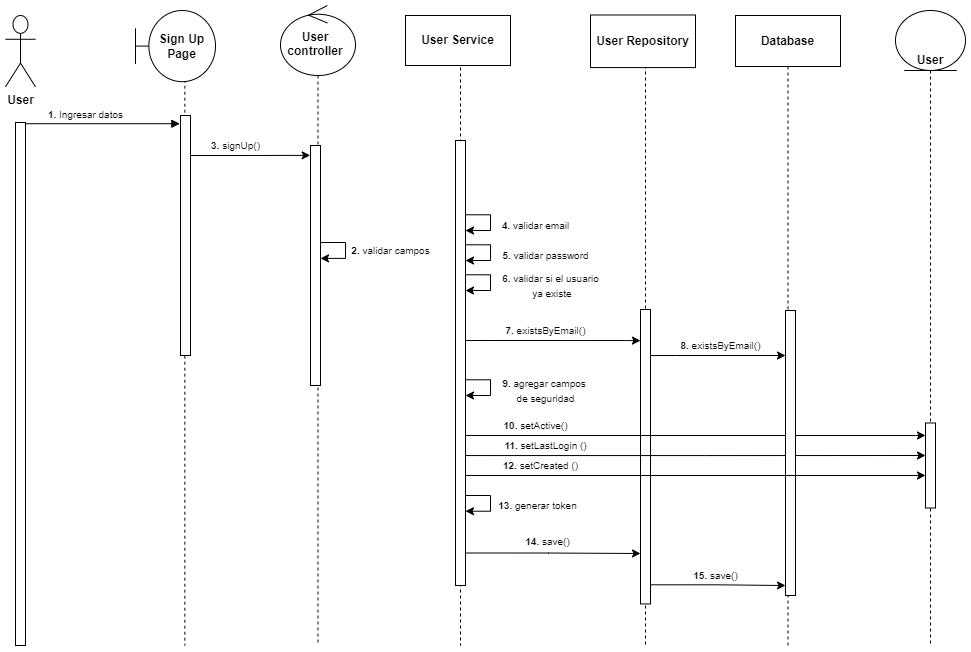

The diagram above was exported from draw.io. Its source (the exported page's mxGraphModel, read from the mxfile embedded in the PNG):
<mxGraphModel dx="1146" dy="548" grid="1" gridSize="10" guides="1" tooltips="1" connect="1" arrows="1" fold="1" page="1" pageScale="1" pageWidth="1100" pageHeight="850" background="none" math="0" shadow="0">
  <root>
    <mxCell id="0" />
    <mxCell id="1" parent="0" />
    <mxCell id="7baba1c4bc27f4b0-11" value="&lt;font style=&quot;font-size: 10px&quot; face=&quot;Helvetica&quot;&gt;&lt;b&gt;1.&lt;/b&gt; Ingresar datos&lt;/font&gt;" style="html=1;verticalAlign=bottom;endArrow=block;entryX=-0.065;entryY=0.033;labelBackgroundColor=none;fontFamily=Verdana;fontSize=12;edgeStyle=elbowEdgeStyle;elbow=vertical;entryDx=0;entryDy=0;entryPerimeter=0;" parent="1" source="7baba1c4bc27f4b0-9" target="7baba1c4bc27f4b0-10" edge="1">
      <mxGeometry x="-0.2272" relative="1" as="geometry">
        <mxPoint x="220" y="190" as="sourcePoint" />
        <Array as="points" />
        <mxPoint as="offset" />
      </mxGeometry>
    </mxCell>
    <mxCell id="Ih4DscIb1asJyPBynyG6-10" value="" style="group" vertex="1" connectable="0" parent="1">
      <mxGeometry x="110" y="90" width="30" height="630" as="geometry" />
    </mxCell>
    <mxCell id="7baba1c4bc27f4b0-9" value="" style="html=1;points=[];perimeter=orthogonalPerimeter;rounded=0;shadow=0;comic=0;labelBackgroundColor=none;strokeWidth=1;fontFamily=Verdana;fontSize=12;align=center;" parent="Ih4DscIb1asJyPBynyG6-10" vertex="1">
      <mxGeometry x="10" y="106.98113207547169" width="10" height="523.0188679245283" as="geometry" />
    </mxCell>
    <mxCell id="Ih4DscIb1asJyPBynyG6-1" value="&lt;b&gt;User&lt;/b&gt;" style="shape=umlActor;verticalLabelPosition=bottom;verticalAlign=top;html=1;outlineConnect=0;" vertex="1" parent="Ih4DscIb1asJyPBynyG6-10">
      <mxGeometry width="30" height="71.32075471698113" as="geometry" />
    </mxCell>
    <mxCell id="Ih4DscIb1asJyPBynyG6-15" style="shape=umlLifeline;perimeter=lifelinePerimeter;whiteSpace=wrap;html=1;container=1;collapsible=0;recursiveResize=0;outlineConnect=0;rounded=1;shadow=0;comic=0;labelBackgroundColor=none;strokeWidth=1;fontFamily=Verdana;fontSize=12;align=center;" edge="1" parent="1">
      <mxGeometry relative="1" as="geometry">
        <mxPoint x="290" y="650" as="targetPoint" />
        <mxPoint x="287.6168224299065" y="140" as="sourcePoint" />
      </mxGeometry>
    </mxCell>
    <mxCell id="Ih4DscIb1asJyPBynyG6-17" style="shape=umlLifeline;perimeter=lifelinePerimeter;whiteSpace=wrap;html=1;container=1;collapsible=0;recursiveResize=0;outlineConnect=0;rounded=1;shadow=0;comic=0;labelBackgroundColor=black;strokeWidth=1;fontFamily=Verdana;fontSize=12;align=center;" edge="1" parent="1">
      <mxGeometry width="340" height="675" relative="1" as="geometry">
        <mxPoint x="290" y="650" as="targetPoint" />
        <mxPoint x="287.6168224299065" y="140" as="sourcePoint" />
      </mxGeometry>
    </mxCell>
    <mxCell id="Ih4DscIb1asJyPBynyG6-30" value="&lt;font style=&quot;font-size: 10px&quot;&gt;&lt;b&gt;3.&lt;/b&gt; signUp()&lt;/font&gt;" style="text;html=1;align=center;verticalAlign=middle;resizable=0;points=[];autosize=1;strokeColor=none;fillColor=none;" vertex="1" parent="1">
      <mxGeometry x="310" y="210" width="60" height="20" as="geometry" />
    </mxCell>
    <mxCell id="Ih4DscIb1asJyPBynyG6-28" value="&lt;font style=&quot;font-size: 10px&quot;&gt;&lt;b&gt;2.&lt;/b&gt; validar campos&lt;/font&gt;" style="text;html=1;align=center;verticalAlign=middle;resizable=0;points=[];autosize=1;strokeColor=none;fillColor=none;" vertex="1" parent="1">
      <mxGeometry x="450" y="315" width="90" height="20" as="geometry" />
    </mxCell>
    <mxCell id="Ih4DscIb1asJyPBynyG6-37" value="&lt;font style=&quot;font-size: 10px&quot;&gt;&lt;b&gt;9.&lt;/b&gt; agregar campos &lt;br&gt;de seguridad&lt;/font&gt;" style="text;html=1;align=center;verticalAlign=middle;resizable=0;points=[];autosize=1;strokeColor=none;fillColor=none;" vertex="1" parent="1">
      <mxGeometry x="600" y="445" width="100" height="40" as="geometry" />
    </mxCell>
    <mxCell id="Ih4DscIb1asJyPBynyG6-42" value="" style="group" vertex="1" connectable="0" parent="1">
      <mxGeometry x="515" y="90" width="185" height="630" as="geometry" />
    </mxCell>
    <mxCell id="Ih4DscIb1asJyPBynyG6-58" style="edgeStyle=orthogonalEdgeStyle;rounded=0;orthogonalLoop=1;jettySize=auto;html=1;exitX=1.014;exitY=0.344;exitDx=0;exitDy=0;exitPerimeter=0;" edge="1" parent="Ih4DscIb1asJyPBynyG6-42">
      <mxGeometry relative="1" as="geometry">
        <mxPoint x="55.139999999999986" y="229.27999999999997" as="sourcePoint" />
        <mxPoint x="55" y="245" as="targetPoint" />
        <Array as="points">
          <mxPoint x="80" y="229" />
          <mxPoint x="80" y="245" />
        </Array>
      </mxGeometry>
    </mxCell>
    <mxCell id="Ih4DscIb1asJyPBynyG6-93" style="edgeStyle=orthogonalEdgeStyle;rounded=0;orthogonalLoop=1;jettySize=auto;html=1;exitX=1.014;exitY=0.344;exitDx=0;exitDy=0;exitPerimeter=0;" edge="1" parent="Ih4DscIb1asJyPBynyG6-42">
      <mxGeometry relative="1" as="geometry">
        <mxPoint x="55.13999999999987" y="479.9999999999999" as="sourcePoint" />
        <mxPoint x="55" y="495.72" as="targetPoint" />
        <Array as="points">
          <mxPoint x="80" y="479.72" />
          <mxPoint x="80" y="495.72" />
        </Array>
      </mxGeometry>
    </mxCell>
    <mxCell id="Ih4DscIb1asJyPBynyG6-94" value="&lt;font style=&quot;font-size: 10px&quot;&gt;&lt;b&gt;13.&lt;/b&gt; generar token&lt;/font&gt;" style="edgeLabel;html=1;align=center;verticalAlign=middle;resizable=0;points=[];" vertex="1" connectable="0" parent="Ih4DscIb1asJyPBynyG6-42">
      <mxGeometry x="125.00103448275843" y="490" as="geometry">
        <mxPoint x="2" as="offset" />
      </mxGeometry>
    </mxCell>
    <mxCell id="Ih4DscIb1asJyPBynyG6-96" value="&lt;font style=&quot;font-size: 10px&quot;&gt;&lt;b&gt;14. &lt;/b&gt;save()&lt;/font&gt;" style="edgeLabel;html=1;align=center;verticalAlign=middle;resizable=0;points=[];" vertex="1" connectable="0" parent="Ih4DscIb1asJyPBynyG6-42">
      <mxGeometry x="130.00103428706473" y="529.9999841458457" as="geometry">
        <mxPoint x="7" y="-4" as="offset" />
      </mxGeometry>
    </mxCell>
    <mxCell id="Ih4DscIb1asJyPBynyG6-100" value="" style="group" vertex="1" connectable="0" parent="Ih4DscIb1asJyPBynyG6-42">
      <mxGeometry x="-5" width="105" height="630" as="geometry" />
    </mxCell>
    <mxCell id="Ih4DscIb1asJyPBynyG6-23" value="" style="shape=umlLifeline;perimeter=lifelinePerimeter;whiteSpace=wrap;html=1;container=0;collapsible=0;recursiveResize=0;outlineConnect=0;rounded=1;shadow=0;comic=0;labelBackgroundColor=none;strokeWidth=1;fontFamily=Verdana;fontSize=12;align=center;" vertex="1" parent="Ih4DscIb1asJyPBynyG6-100">
      <mxGeometry x="5" width="100" height="630" as="geometry" />
    </mxCell>
    <mxCell id="Ih4DscIb1asJyPBynyG6-25" value="" style="html=1;points=[];perimeter=orthogonalPerimeter;rounded=0;shadow=0;comic=0;labelBackgroundColor=none;strokeWidth=1;fontFamily=Verdana;fontSize=12;align=center;" vertex="1" parent="Ih4DscIb1asJyPBynyG6-100">
      <mxGeometry x="50" y="125" width="10" height="445" as="geometry" />
    </mxCell>
    <mxCell id="Ih4DscIb1asJyPBynyG6-24" value="&lt;b&gt;User Service&lt;/b&gt;" style="rounded=0;whiteSpace=wrap;html=1;" vertex="1" parent="Ih4DscIb1asJyPBynyG6-100">
      <mxGeometry width="105" height="50" as="geometry" />
    </mxCell>
    <mxCell id="Ih4DscIb1asJyPBynyG6-35" value="&lt;font style=&quot;font-size: 10px&quot;&gt;&lt;b&gt;5.&lt;/b&gt; validar password&lt;/font&gt;" style="text;html=1;align=center;verticalAlign=middle;resizable=0;points=[];autosize=1;strokeColor=none;fillColor=none;" vertex="1" parent="Ih4DscIb1asJyPBynyG6-42">
      <mxGeometry x="85" y="230" width="100" height="20" as="geometry" />
    </mxCell>
    <mxCell id="Ih4DscIb1asJyPBynyG6-33" value="&lt;font style=&quot;font-size: 10px&quot;&gt;&lt;b&gt;4.&lt;/b&gt; validar email&lt;/font&gt;" style="text;html=1;align=center;verticalAlign=middle;resizable=0;points=[];autosize=1;strokeColor=none;fillColor=none;" vertex="1" parent="Ih4DscIb1asJyPBynyG6-42">
      <mxGeometry x="85" y="200" width="80" height="20" as="geometry" />
    </mxCell>
    <mxCell id="Ih4DscIb1asJyPBynyG6-53" value="&lt;font style=&quot;font-size: 10px&quot;&gt;&lt;b&gt;7.&lt;/b&gt; existsByEmail()&lt;/font&gt;" style="text;html=1;align=center;verticalAlign=middle;resizable=0;points=[];autosize=1;strokeColor=none;fillColor=none;" vertex="1" parent="Ih4DscIb1asJyPBynyG6-42">
      <mxGeometry x="85" y="305" width="100" height="20" as="geometry" />
    </mxCell>
    <mxCell id="Ih4DscIb1asJyPBynyG6-43" value="" style="group" vertex="1" connectable="0" parent="1">
      <mxGeometry x="700" y="100" width="100" height="620" as="geometry" />
    </mxCell>
    <mxCell id="Ih4DscIb1asJyPBynyG6-44" value="" style="shape=umlLifeline;perimeter=lifelinePerimeter;whiteSpace=wrap;html=1;container=0;collapsible=0;recursiveResize=0;outlineConnect=0;rounded=1;shadow=0;comic=0;labelBackgroundColor=none;strokeWidth=1;fontFamily=Verdana;fontSize=12;align=center;" vertex="1" parent="Ih4DscIb1asJyPBynyG6-43">
      <mxGeometry width="100" height="620" as="geometry" />
    </mxCell>
    <mxCell id="Ih4DscIb1asJyPBynyG6-47" value="" style="html=1;points=[];perimeter=orthogonalPerimeter;rounded=0;shadow=0;comic=0;labelBackgroundColor=none;strokeWidth=1;fontFamily=Verdana;fontSize=12;align=center;" vertex="1" parent="Ih4DscIb1asJyPBynyG6-43">
      <mxGeometry x="45" y="283.9655172413793" width="10" height="294.48275862068965" as="geometry" />
    </mxCell>
    <mxCell id="Ih4DscIb1asJyPBynyG6-45" value="&lt;b&gt;User Repository&lt;/b&gt;" style="rounded=0;whiteSpace=wrap;html=1;" vertex="1" parent="Ih4DscIb1asJyPBynyG6-43">
      <mxGeometry x="-5" y="-10.517241379310345" width="105" height="52.58620689655172" as="geometry" />
    </mxCell>
    <mxCell id="Ih4DscIb1asJyPBynyG6-95" style="edgeStyle=orthogonalEdgeStyle;rounded=0;orthogonalLoop=1;jettySize=auto;html=1;exitX=1.067;exitY=0.927;exitDx=0;exitDy=0;exitPerimeter=0;" edge="1" parent="Ih4DscIb1asJyPBynyG6-43" source="Ih4DscIb1asJyPBynyG6-25">
      <mxGeometry relative="1" as="geometry">
        <mxPoint x="45" y="528" as="targetPoint" />
        <mxPoint x="-130" y="550" as="sourcePoint" />
        <Array as="points">
          <mxPoint x="-47" y="528" />
          <mxPoint x="45" y="528" />
        </Array>
      </mxGeometry>
    </mxCell>
    <mxCell id="Ih4DscIb1asJyPBynyG6-50" style="edgeStyle=orthogonalEdgeStyle;rounded=0;orthogonalLoop=1;jettySize=auto;html=1;entryX=-0.005;entryY=0.106;entryDx=0;entryDy=0;entryPerimeter=0;" edge="1" parent="1" target="Ih4DscIb1asJyPBynyG6-47">
      <mxGeometry relative="1" as="geometry">
        <mxPoint x="570" y="415" as="sourcePoint" />
        <mxPoint x="730" y="415" as="targetPoint" />
        <Array as="points">
          <mxPoint x="730" y="415" />
        </Array>
      </mxGeometry>
    </mxCell>
    <mxCell id="Ih4DscIb1asJyPBynyG6-52" value="&lt;font style=&quot;font-size: 10px&quot;&gt;&lt;b&gt;6.&lt;/b&gt; validar si el usuario&lt;br&gt;&amp;nbsp;ya existe&lt;/font&gt;" style="text;html=1;align=center;verticalAlign=middle;resizable=0;points=[];autosize=1;strokeColor=none;fillColor=none;" vertex="1" parent="1">
      <mxGeometry x="600" y="340" width="110" height="40" as="geometry" />
    </mxCell>
    <mxCell id="Ih4DscIb1asJyPBynyG6-55" style="edgeStyle=orthogonalEdgeStyle;rounded=0;orthogonalLoop=1;jettySize=auto;html=1;exitX=1.014;exitY=0.344;exitDx=0;exitDy=0;exitPerimeter=0;" edge="1" parent="1">
      <mxGeometry relative="1" as="geometry">
        <mxPoint x="570.14" y="289.28" as="sourcePoint" />
        <mxPoint x="570" y="305" as="targetPoint" />
        <Array as="points">
          <mxPoint x="595" y="289" />
          <mxPoint x="595" y="305" />
        </Array>
      </mxGeometry>
    </mxCell>
    <mxCell id="Ih4DscIb1asJyPBynyG6-59" style="edgeStyle=orthogonalEdgeStyle;rounded=0;orthogonalLoop=1;jettySize=auto;html=1;exitX=1.014;exitY=0.344;exitDx=0;exitDy=0;exitPerimeter=0;" edge="1" parent="1">
      <mxGeometry relative="1" as="geometry">
        <mxPoint x="570.14" y="349.28" as="sourcePoint" />
        <mxPoint x="570" y="365" as="targetPoint" />
        <Array as="points">
          <mxPoint x="595" y="349" />
          <mxPoint x="595" y="365" />
        </Array>
      </mxGeometry>
    </mxCell>
    <mxCell id="Ih4DscIb1asJyPBynyG6-61" style="edgeStyle=orthogonalEdgeStyle;rounded=0;orthogonalLoop=1;jettySize=auto;html=1;exitX=1.014;exitY=0.344;exitDx=0;exitDy=0;exitPerimeter=0;" edge="1" parent="1">
      <mxGeometry relative="1" as="geometry">
        <mxPoint x="570.14" y="454.28" as="sourcePoint" />
        <mxPoint x="570" y="470" as="targetPoint" />
        <Array as="points">
          <mxPoint x="595" y="454" />
          <mxPoint x="595" y="470" />
        </Array>
      </mxGeometry>
    </mxCell>
    <mxCell id="Ih4DscIb1asJyPBynyG6-66" value="" style="group" vertex="1" connectable="0" parent="1">
      <mxGeometry x="240" y="85" width="80" height="635" as="geometry" />
    </mxCell>
    <mxCell id="Ih4DscIb1asJyPBynyG6-64" value=":" style="shape=umlLifeline;perimeter=lifelinePerimeter;whiteSpace=wrap;html=1;container=1;collapsible=0;recursiveResize=0;outlineConnect=0;strokeColor=#000000;" vertex="1" parent="Ih4DscIb1asJyPBynyG6-66">
      <mxGeometry x="28.75" y="17.199741379310353" width="41.25" height="617.8002586206896" as="geometry" />
    </mxCell>
    <mxCell id="Ih4DscIb1asJyPBynyG6-62" value="&lt;b&gt;Sign Up Page&lt;/b&gt;" style="shape=umlBoundary;whiteSpace=wrap;html=1;" vertex="1" parent="Ih4DscIb1asJyPBynyG6-66">
      <mxGeometry width="80" height="71.16379310344827" as="geometry" />
    </mxCell>
    <mxCell id="Ih4DscIb1asJyPBynyG6-68" value="" style="shape=umlLifeline;participant=umlControl;perimeter=lifelinePerimeter;whiteSpace=wrap;html=1;container=1;collapsible=0;recursiveResize=0;verticalAlign=top;spacingTop=36;outlineConnect=0;strokeColor=#000000;size=70;" vertex="1" parent="1">
      <mxGeometry x="385" y="80" width="75" height="640" as="geometry" />
    </mxCell>
    <mxCell id="Ih4DscIb1asJyPBynyG6-69" value="User &#10;controller" style="text;align=center;fontStyle=1;verticalAlign=middle;spacingLeft=3;spacingRight=3;strokeColor=none;rotatable=0;points=[[0,0.5],[1,0.5]];portConstraint=eastwest;" vertex="1" parent="Ih4DscIb1asJyPBynyG6-68">
      <mxGeometry x="-5" y="24.5" width="80" height="26" as="geometry" />
    </mxCell>
    <mxCell id="Ih4DscIb1asJyPBynyG6-60" style="edgeStyle=orthogonalEdgeStyle;rounded=0;orthogonalLoop=1;jettySize=auto;html=1;" edge="1" parent="Ih4DscIb1asJyPBynyG6-68">
      <mxGeometry relative="1" as="geometry">
        <mxPoint x="40" y="237" as="sourcePoint" />
        <mxPoint x="40" y="252.86" as="targetPoint" />
        <Array as="points">
          <mxPoint x="65" y="236.86" />
          <mxPoint x="65" y="252.86" />
        </Array>
      </mxGeometry>
    </mxCell>
    <mxCell id="Ih4DscIb1asJyPBynyG6-73" value="" style="html=1;points=[];perimeter=orthogonalPerimeter;rounded=0;shadow=0;comic=0;labelBackgroundColor=none;strokeWidth=1;fontFamily=Verdana;fontSize=12;align=center;" vertex="1" parent="Ih4DscIb1asJyPBynyG6-68">
      <mxGeometry x="30" y="140" width="10" height="240" as="geometry" />
    </mxCell>
    <mxCell id="Ih4DscIb1asJyPBynyG6-72" style="edgeStyle=orthogonalEdgeStyle;rounded=0;orthogonalLoop=1;jettySize=auto;html=1;entryX=-0.032;entryY=0.041;entryDx=0;entryDy=0;entryPerimeter=0;" edge="1" parent="1" target="Ih4DscIb1asJyPBynyG6-73">
      <mxGeometry relative="1" as="geometry">
        <mxPoint x="295" y="230" as="sourcePoint" />
        <mxPoint x="410" y="230" as="targetPoint" />
        <Array as="points" />
      </mxGeometry>
    </mxCell>
    <mxCell id="Ih4DscIb1asJyPBynyG6-75" value="&lt;b&gt;User&lt;/b&gt;" style="shape=umlLifeline;participant=umlEntity;perimeter=lifelinePerimeter;whiteSpace=wrap;html=1;container=1;collapsible=0;recursiveResize=0;verticalAlign=top;spacingTop=36;outlineConnect=0;strokeColor=#000000;size=60;" vertex="1" parent="1">
      <mxGeometry x="1000" y="85" width="70" height="635" as="geometry" />
    </mxCell>
    <mxCell id="Ih4DscIb1asJyPBynyG6-77" value="" style="html=1;points=[];perimeter=orthogonalPerimeter;rounded=0;shadow=0;comic=0;labelBackgroundColor=none;strokeWidth=1;fontFamily=Verdana;fontSize=12;align=center;" vertex="1" parent="Ih4DscIb1asJyPBynyG6-75">
      <mxGeometry x="30" y="412.5" width="10" height="85" as="geometry" />
    </mxCell>
    <mxCell id="Ih4DscIb1asJyPBynyG6-80" style="edgeStyle=orthogonalEdgeStyle;rounded=0;orthogonalLoop=1;jettySize=auto;html=1;" edge="1" parent="1" source="Ih4DscIb1asJyPBynyG6-47">
      <mxGeometry relative="1" as="geometry">
        <mxPoint x="890" y="430" as="targetPoint" />
        <Array as="points">
          <mxPoint x="780" y="430" />
          <mxPoint x="780" y="430" />
        </Array>
      </mxGeometry>
    </mxCell>
    <mxCell id="Ih4DscIb1asJyPBynyG6-81" value="&lt;font style=&quot;font-size: 10px&quot;&gt;&lt;b&gt;8.&lt;/b&gt; existsByEmail()&lt;/font&gt;" style="text;html=1;align=center;verticalAlign=middle;resizable=0;points=[];autosize=1;strokeColor=none;fillColor=none;" vertex="1" parent="1">
      <mxGeometry x="775" y="410" width="100" height="20" as="geometry" />
    </mxCell>
    <mxCell id="Ih4DscIb1asJyPBynyG6-83" style="edgeStyle=orthogonalEdgeStyle;rounded=0;orthogonalLoop=1;jettySize=auto;html=1;" edge="1" parent="1" source="Ih4DscIb1asJyPBynyG6-25">
      <mxGeometry relative="1" as="geometry">
        <mxPoint x="1030" y="510" as="targetPoint" />
        <Array as="points">
          <mxPoint x="1020" y="510" />
          <mxPoint x="1020" y="510" />
        </Array>
      </mxGeometry>
    </mxCell>
    <mxCell id="Ih4DscIb1asJyPBynyG6-84" value="&lt;font style=&quot;font-size: 10px&quot;&gt;&lt;b&gt;10.&lt;/b&gt; setActive()&lt;/font&gt;" style="edgeLabel;html=1;align=center;verticalAlign=middle;resizable=0;points=[];" vertex="1" connectable="0" parent="Ih4DscIb1asJyPBynyG6-83">
      <mxGeometry x="-0.5801" relative="1" as="geometry">
        <mxPoint x="-27" y="-10" as="offset" />
      </mxGeometry>
    </mxCell>
    <mxCell id="Ih4DscIb1asJyPBynyG6-85" style="edgeStyle=orthogonalEdgeStyle;rounded=0;orthogonalLoop=1;jettySize=auto;html=1;" edge="1" parent="1">
      <mxGeometry relative="1" as="geometry">
        <mxPoint x="570" y="530.0537931034484" as="sourcePoint" />
        <mxPoint x="1030" y="530" as="targetPoint" />
        <Array as="points">
          <mxPoint x="810" y="529.64" />
        </Array>
      </mxGeometry>
    </mxCell>
    <mxCell id="Ih4DscIb1asJyPBynyG6-86" value="&lt;font style=&quot;font-size: 10px&quot;&gt;&lt;b&gt;11. &lt;/b&gt;setLastLogin&amp;nbsp;()&lt;/font&gt;" style="edgeLabel;html=1;align=center;verticalAlign=middle;resizable=0;points=[];" vertex="1" connectable="0" parent="Ih4DscIb1asJyPBynyG6-85">
      <mxGeometry x="-0.5801" relative="1" as="geometry">
        <mxPoint x="-17" y="-10" as="offset" />
      </mxGeometry>
    </mxCell>
    <mxCell id="7baba1c4bc27f4b0-10" value="" style="html=1;points=[];perimeter=orthogonalPerimeter;rounded=0;shadow=0;comic=0;labelBackgroundColor=none;strokeWidth=1;fontFamily=Verdana;fontSize=12;align=center;" parent="1" vertex="1">
      <mxGeometry x="285" y="190" width="10" height="240" as="geometry" />
    </mxCell>
    <mxCell id="Ih4DscIb1asJyPBynyG6-79" value="&lt;b&gt;Database&lt;/b&gt;" style="shape=umlLifeline;perimeter=lifelinePerimeter;whiteSpace=wrap;html=1;container=1;collapsible=0;recursiveResize=0;outlineConnect=0;strokeColor=#000000;size=51;rotation=0;" vertex="1" parent="1">
      <mxGeometry x="840" y="90" width="105" height="630" as="geometry" />
    </mxCell>
    <mxCell id="Ih4DscIb1asJyPBynyG6-82" value="" style="html=1;points=[];perimeter=orthogonalPerimeter;rounded=0;shadow=0;comic=0;labelBackgroundColor=none;strokeWidth=1;fontFamily=Verdana;fontSize=12;align=center;" vertex="1" parent="Ih4DscIb1asJyPBynyG6-79">
      <mxGeometry x="50" y="295" width="10" height="285" as="geometry" />
    </mxCell>
    <mxCell id="Ih4DscIb1asJyPBynyG6-87" style="edgeStyle=orthogonalEdgeStyle;rounded=0;orthogonalLoop=1;jettySize=auto;html=1;" edge="1" parent="Ih4DscIb1asJyPBynyG6-79">
      <mxGeometry relative="1" as="geometry">
        <mxPoint x="-270" y="460" as="sourcePoint" />
        <mxPoint x="190" y="460" as="targetPoint" />
        <Array as="points">
          <mxPoint x="-270" y="460" />
          <mxPoint x="196" y="460" />
        </Array>
      </mxGeometry>
    </mxCell>
    <mxCell id="Ih4DscIb1asJyPBynyG6-92" value="&lt;font style=&quot;font-size: 10px&quot;&gt;&lt;b&gt;12. &lt;/b&gt;setCreated ()&lt;/font&gt;" style="edgeLabel;html=1;align=center;verticalAlign=middle;resizable=0;points=[];" vertex="1" connectable="0" parent="1">
      <mxGeometry x="645.0019339164586" y="540.0012974987325" as="geometry" />
    </mxCell>
    <mxCell id="Ih4DscIb1asJyPBynyG6-98" style="edgeStyle=orthogonalEdgeStyle;rounded=0;orthogonalLoop=1;jettySize=auto;html=1;entryX=0;entryY=0.965;entryDx=0;entryDy=0;entryPerimeter=0;exitX=0.967;exitY=0.935;exitDx=0;exitDy=0;exitPerimeter=0;" edge="1" parent="1" source="Ih4DscIb1asJyPBynyG6-47" target="Ih4DscIb1asJyPBynyG6-82">
      <mxGeometry relative="1" as="geometry" />
    </mxCell>
    <mxCell id="Ih4DscIb1asJyPBynyG6-99" value="&lt;font style=&quot;font-size: 10px&quot;&gt;&lt;b&gt;15.&amp;nbsp;&lt;/b&gt;&lt;span style=&quot;background-color: rgb(255 , 255 , 255)&quot;&gt;save()&lt;/span&gt;&lt;/font&gt;" style="text;html=1;align=center;verticalAlign=middle;resizable=0;points=[];autosize=1;strokeColor=none;fillColor=none;" vertex="1" parent="1">
      <mxGeometry x="790" y="640" width="60" height="20" as="geometry" />
    </mxCell>
  </root>
</mxGraphModel>